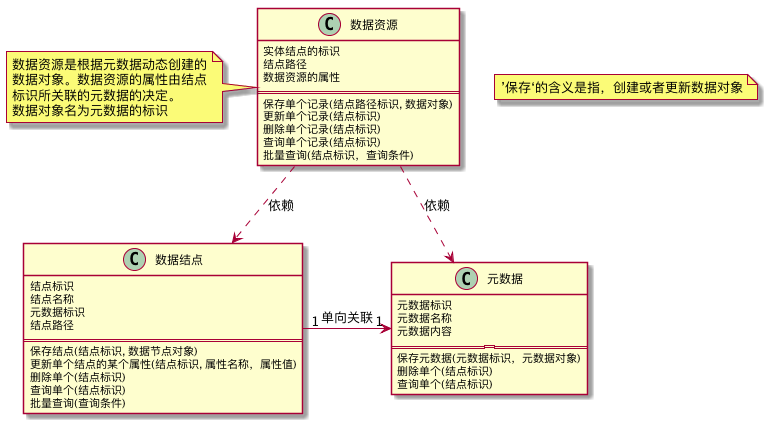

The diagram above was rendered by PlantUML. Its source (embedded in the PNG):
@startuml 可配置数据服务

class 数据结点 {
    结点标识
    结点名称
    元数据标识
    结点路径
    ==========
    保存结点(结点标识, 数据节点对象)
    更新单个结点的某个属性(结点标识, 属性名称，属性值)
    删除单个(结点标识)
    查询单个(结点标识)
    批量查询(查询条件)
}

class 元数据 {
    元数据标识
    元数据名称
    元数据内容
    ============
    保存元数据(元数据标识，元数据对象)
    删除单个(结点标识)
    查询单个(结点标识)
}

class 数据资源 {
    实体结点的标识
    结点路径
    数据资源的属性
    =================
    保存单个记录(结点路径标识, 数据对象)
    更新单个记录(结点标识)
    删除单个记录(结点标识)
    查询单个记录(结点标识)
    批量查询(结点标识，查询条件)
}

note left of 数据资源 
数据资源是根据元数据动态创建的
数据对象。数据资源的属性由结点
标识所关联的元数据的决定。
数据对象名为元数据的标识
end note

数据结点 "1" -right-> "1" 元数据: 单向关联
数据资源 ..> 元数据: 依赖
数据资源 ..> 数据结点: 依赖

note "’保存‘的含义是指，创建或者更新数据对象" as N1

@enduml